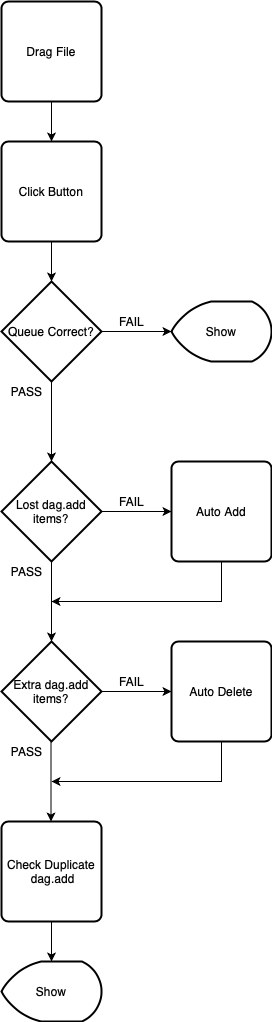

The diagram above was exported from draw.io. Its source (the exported page's mxGraphModel, read from the mxfile embedded in the PNG):
<mxGraphModel dx="946" dy="1697" grid="1" gridSize="10" guides="1" tooltips="1" connect="1" arrows="1" fold="1" page="1" pageScale="1" pageWidth="850" pageHeight="1100" math="0" shadow="0">
  <root>
    <mxCell id="0" />
    <mxCell id="1" parent="0" />
    <mxCell id="IydOLwtGgHNAK-sRfwwp-8" value="" style="edgeStyle=orthogonalEdgeStyle;rounded=0;orthogonalLoop=1;jettySize=auto;html=1;" edge="1" parent="1" source="IydOLwtGgHNAK-sRfwwp-3" target="IydOLwtGgHNAK-sRfwwp-5">
      <mxGeometry relative="1" as="geometry" />
    </mxCell>
    <mxCell id="IydOLwtGgHNAK-sRfwwp-3" value="Drag File" style="rounded=1;whiteSpace=wrap;html=1;absoluteArcSize=1;arcSize=14;strokeWidth=2;" vertex="1" parent="1">
      <mxGeometry x="80" y="-50" width="100" height="100" as="geometry" />
    </mxCell>
    <mxCell id="IydOLwtGgHNAK-sRfwwp-10" value="" style="edgeStyle=orthogonalEdgeStyle;rounded=0;orthogonalLoop=1;jettySize=auto;html=1;" edge="1" parent="1" source="IydOLwtGgHNAK-sRfwwp-5" target="IydOLwtGgHNAK-sRfwwp-9">
      <mxGeometry relative="1" as="geometry" />
    </mxCell>
    <mxCell id="IydOLwtGgHNAK-sRfwwp-5" value="Click Button" style="rounded=1;whiteSpace=wrap;html=1;absoluteArcSize=1;arcSize=14;strokeWidth=2;" vertex="1" parent="1">
      <mxGeometry x="80" y="90" width="100" height="100" as="geometry" />
    </mxCell>
    <mxCell id="IydOLwtGgHNAK-sRfwwp-12" value="" style="edgeStyle=orthogonalEdgeStyle;rounded=0;orthogonalLoop=1;jettySize=auto;html=1;" edge="1" parent="1" source="IydOLwtGgHNAK-sRfwwp-9" target="IydOLwtGgHNAK-sRfwwp-11">
      <mxGeometry relative="1" as="geometry" />
    </mxCell>
    <mxCell id="IydOLwtGgHNAK-sRfwwp-15" value="" style="edgeStyle=orthogonalEdgeStyle;rounded=0;orthogonalLoop=1;jettySize=auto;html=1;" edge="1" parent="1" source="IydOLwtGgHNAK-sRfwwp-9">
      <mxGeometry relative="1" as="geometry">
        <mxPoint x="130" y="410" as="targetPoint" />
      </mxGeometry>
    </mxCell>
    <mxCell id="IydOLwtGgHNAK-sRfwwp-9" value="Queue Correct?" style="strokeWidth=2;html=1;shape=mxgraph.flowchart.decision;whiteSpace=wrap;" vertex="1" parent="1">
      <mxGeometry x="80" y="230" width="100" height="100" as="geometry" />
    </mxCell>
    <mxCell id="IydOLwtGgHNAK-sRfwwp-11" value="Show" style="strokeWidth=2;html=1;shape=mxgraph.flowchart.display;whiteSpace=wrap;" vertex="1" parent="1">
      <mxGeometry x="250" y="250" width="100" height="60" as="geometry" />
    </mxCell>
    <mxCell id="IydOLwtGgHNAK-sRfwwp-13" value="FAIL" style="text;html=1;resizable=0;autosize=1;align=center;verticalAlign=middle;points=[];fillColor=none;strokeColor=none;rounded=0;" vertex="1" parent="1">
      <mxGeometry x="190" y="260" width="40" height="20" as="geometry" />
    </mxCell>
    <mxCell id="IydOLwtGgHNAK-sRfwwp-20" value="" style="edgeStyle=orthogonalEdgeStyle;rounded=0;orthogonalLoop=1;jettySize=auto;html=1;" edge="1" parent="1" target="IydOLwtGgHNAK-sRfwwp-18">
      <mxGeometry relative="1" as="geometry">
        <mxPoint x="180" y="460" as="sourcePoint" />
      </mxGeometry>
    </mxCell>
    <mxCell id="IydOLwtGgHNAK-sRfwwp-21" value="" style="edgeStyle=orthogonalEdgeStyle;rounded=0;orthogonalLoop=1;jettySize=auto;html=1;" edge="1" parent="1">
      <mxGeometry relative="1" as="geometry">
        <mxPoint x="130" y="510" as="sourcePoint" />
        <mxPoint x="130" y="590" as="targetPoint" />
      </mxGeometry>
    </mxCell>
    <mxCell id="IydOLwtGgHNAK-sRfwwp-29" value="" style="edgeStyle=orthogonalEdgeStyle;rounded=0;orthogonalLoop=1;jettySize=auto;html=1;" edge="1" parent="1" source="IydOLwtGgHNAK-sRfwwp-18">
      <mxGeometry relative="1" as="geometry">
        <mxPoint x="130" y="550" as="targetPoint" />
        <Array as="points">
          <mxPoint x="300" y="550" />
          <mxPoint x="300" y="550" />
        </Array>
      </mxGeometry>
    </mxCell>
    <mxCell id="IydOLwtGgHNAK-sRfwwp-18" value="Auto Add" style="rounded=1;whiteSpace=wrap;html=1;absoluteArcSize=1;arcSize=14;strokeWidth=2;" vertex="1" parent="1">
      <mxGeometry x="250" y="410" width="100" height="100" as="geometry" />
    </mxCell>
    <mxCell id="IydOLwtGgHNAK-sRfwwp-19" value="Auto Delete" style="rounded=1;whiteSpace=wrap;html=1;absoluteArcSize=1;arcSize=14;strokeWidth=2;" vertex="1" parent="1">
      <mxGeometry x="250" y="590" width="100" height="100" as="geometry" />
    </mxCell>
    <mxCell id="IydOLwtGgHNAK-sRfwwp-23" value="&lt;span&gt;Lost dag.add items?&lt;/span&gt;" style="strokeWidth=2;html=1;shape=mxgraph.flowchart.decision;whiteSpace=wrap;" vertex="1" parent="1">
      <mxGeometry x="80" y="410" width="100" height="100" as="geometry" />
    </mxCell>
    <mxCell id="IydOLwtGgHNAK-sRfwwp-25" value="" style="edgeStyle=orthogonalEdgeStyle;rounded=0;orthogonalLoop=1;jettySize=auto;html=1;" edge="1" parent="1" source="IydOLwtGgHNAK-sRfwwp-24" target="IydOLwtGgHNAK-sRfwwp-19">
      <mxGeometry relative="1" as="geometry" />
    </mxCell>
    <mxCell id="IydOLwtGgHNAK-sRfwwp-24" value="Extra dag.add items?" style="strokeWidth=2;html=1;shape=mxgraph.flowchart.decision;whiteSpace=wrap;" vertex="1" parent="1">
      <mxGeometry x="80" y="590" width="100" height="100" as="geometry" />
    </mxCell>
    <mxCell id="IydOLwtGgHNAK-sRfwwp-30" value="" style="edgeStyle=orthogonalEdgeStyle;rounded=0;orthogonalLoop=1;jettySize=auto;html=1;" edge="1" parent="1">
      <mxGeometry relative="1" as="geometry">
        <mxPoint x="300" y="690" as="sourcePoint" />
        <mxPoint x="130" y="730" as="targetPoint" />
        <Array as="points">
          <mxPoint x="300" y="730" />
          <mxPoint x="300" y="730" />
        </Array>
      </mxGeometry>
    </mxCell>
    <mxCell id="IydOLwtGgHNAK-sRfwwp-31" value="" style="edgeStyle=orthogonalEdgeStyle;rounded=0;orthogonalLoop=1;jettySize=auto;html=1;" edge="1" parent="1">
      <mxGeometry relative="1" as="geometry">
        <mxPoint x="129.5" y="690" as="sourcePoint" />
        <mxPoint x="129.5" y="770" as="targetPoint" />
      </mxGeometry>
    </mxCell>
    <mxCell id="IydOLwtGgHNAK-sRfwwp-34" value="" style="edgeStyle=orthogonalEdgeStyle;rounded=0;orthogonalLoop=1;jettySize=auto;html=1;" edge="1" parent="1" target="IydOLwtGgHNAK-sRfwwp-33">
      <mxGeometry relative="1" as="geometry">
        <mxPoint x="130" y="870" as="sourcePoint" />
      </mxGeometry>
    </mxCell>
    <mxCell id="IydOLwtGgHNAK-sRfwwp-33" value="Show" style="strokeWidth=2;html=1;shape=mxgraph.flowchart.display;whiteSpace=wrap;" vertex="1" parent="1">
      <mxGeometry x="80" y="910" width="100" height="60" as="geometry" />
    </mxCell>
    <mxCell id="IydOLwtGgHNAK-sRfwwp-35" value="Check Duplicate &amp;nbsp;dag.add" style="rounded=1;whiteSpace=wrap;html=1;absoluteArcSize=1;arcSize=14;strokeWidth=2;" vertex="1" parent="1">
      <mxGeometry x="80" y="770" width="100" height="100" as="geometry" />
    </mxCell>
    <mxCell id="IydOLwtGgHNAK-sRfwwp-36" value="FAIL" style="text;html=1;resizable=0;autosize=1;align=center;verticalAlign=middle;points=[];fillColor=none;strokeColor=none;rounded=0;" vertex="1" parent="1">
      <mxGeometry x="190" y="440" width="40" height="20" as="geometry" />
    </mxCell>
    <mxCell id="IydOLwtGgHNAK-sRfwwp-37" value="FAIL" style="text;html=1;resizable=0;autosize=1;align=center;verticalAlign=middle;points=[];fillColor=none;strokeColor=none;rounded=0;" vertex="1" parent="1">
      <mxGeometry x="190" y="620" width="40" height="20" as="geometry" />
    </mxCell>
    <mxCell id="IydOLwtGgHNAK-sRfwwp-38" value="PASS" style="text;html=1;resizable=0;autosize=1;align=center;verticalAlign=middle;points=[];fillColor=none;strokeColor=none;rounded=0;" vertex="1" parent="1">
      <mxGeometry x="80" y="510" width="50" height="20" as="geometry" />
    </mxCell>
    <mxCell id="IydOLwtGgHNAK-sRfwwp-41" value="PASS" style="text;html=1;resizable=0;autosize=1;align=center;verticalAlign=middle;points=[];fillColor=none;strokeColor=none;rounded=0;" vertex="1" parent="1">
      <mxGeometry x="80" y="690" width="50" height="20" as="geometry" />
    </mxCell>
    <mxCell id="IydOLwtGgHNAK-sRfwwp-42" value="PASS" style="text;html=1;resizable=0;autosize=1;align=center;verticalAlign=middle;points=[];fillColor=none;strokeColor=none;rounded=0;" vertex="1" parent="1">
      <mxGeometry x="80" y="330" width="50" height="20" as="geometry" />
    </mxCell>
  </root>
</mxGraphModel>